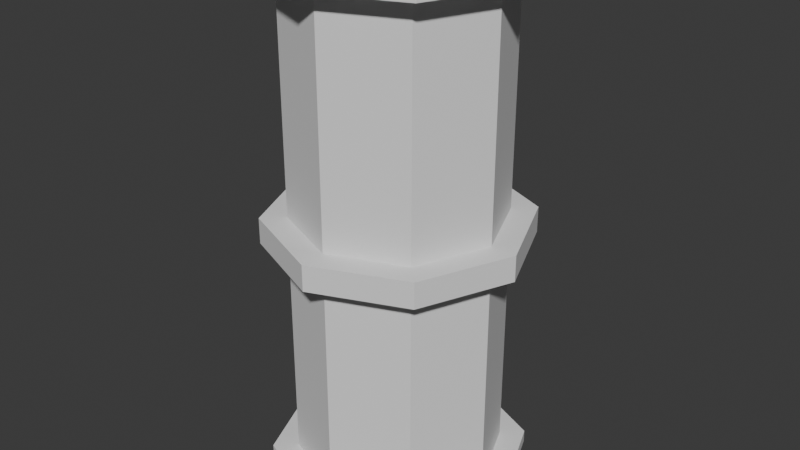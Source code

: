 # Source: pipe_thin_v.blend  (saved by Blender 4.2.66; exported with 4.5.12 LTS)
import bpy
from mathutils import Matrix  # noqa: F401  (used for matrix-valued properties, if any)

bpy.ops.wm.read_factory_settings(use_empty=True)
scene = bpy.context.scene
scene.name = 'Scene'

# ---- world
world_world = bpy.data.worlds.new('World'); scene.world = world_world
world_world.use_nodes = True; world_world.node_tree.nodes.clear()
_N = world_world.node_tree.nodes; _L = world_world.node_tree.links
n0 = _N.new('ShaderNodeOutputWorld'); n0.name = 'World Output'; n0.location = (300, 300)
n1 = _N.new('ShaderNodeBackground'); n1.name = 'Background'; n1.location = (10, 300)
n1.inputs[0].default_value = (0.05088, 0.05088, 0.05088, 1.0)
_L.new(n1.outputs[0], n0.inputs[0])
n0.is_active_output = True
world_world.color = (0.05088, 0.05088, 0.05088)
world_world.sun_shadow_jitter_overblur = 0.0

# ---- meshes
me_cylinder = bpy.data.meshes.new('Cylinder')
me_cylinder.from_pydata([(0.0, 0.4, -0.95), (0.0, 0.5, 0.95), (0.0, 0.5, -1.0), (0.0, 0.5, -0.05), (0.0, 0.4, -0.05), (0.0, 0.5, 1.0), (0.0, 0.5, -0.95), (0.0, 0.5, 0.05), (0.0, 0.4, 0.05), (0.3536, 0.3536, 0.95), (0.3536, 0.3536, -1.0), (0.3536, 0.3536, -0.05), (0.0, 0.4, 0.95), (0.3536, 0.3536, 1.0), (0.3536, 0.3536, -0.95), (0.3536, 0.3536, 0.05), (0.5, 0.0, 0.95), (0.2828, 0.2828, 0.05), (0.5, 0.0, -0.05), (0.5, 0.0, -1.0), (0.2828, 0.2828, 0.95), (0.5, 0.0, 0.05), (0.5, 0.0, 1.0), (0.5, 0.0, -0.95), (0.2828, 0.2828, -0.95), (0.3536, -0.3536, -0.05), (0.3536, -0.3536, 0.95), (0.3536, -0.3536, -1.0), (0.2828, 0.2828, -0.05), (0.3536, -0.3536, 0.05), (0.3536, -0.3536, 1.0), (0.3536, -0.3536, -0.95), (0.0, -0.5, -0.05), (0.0, -0.5, -1.0), (0.4, 0.0, -0.95), (0.0, -0.5, 0.95), (0.0, -0.5, 1.0), (0.0, -0.5, -0.95), (0.4, 0.0, -0.05), (0.0, -0.5, 0.05), (-0.3536, -0.3536, -0.05), (-0.3536, -0.3536, -1.0), (0.4, 0.0, 0.05), (-0.3536, -0.3536, 0.95), (0.4, 0.0, 0.95), (-0.3536, -0.3536, 0.05), (-0.3536, -0.3536, 1.0), (-0.3536, -0.3536, -0.95), (-0.5, 0.0, -1.0), (0.2828, -0.2828, -0.95), (-0.5, 0.0, -0.05), (-0.5, 0.0, 0.95), (-0.5, 0.0, -0.95), (0.2828, -0.2828, -0.05), (-0.5, 0.0, 0.05), (-0.5, 0.0, 1.0), (-0.3536, 0.3536, -0.05), (-0.3536, 0.3536, -1.0), (0.2828, -0.2828, 0.05), (-0.3536, 0.3536, 0.95), (-0.3536, 0.3536, -0.95), (0.2828, -0.2828, 0.95), (-0.3536, 0.3536, 1.0), (-0.3536, 0.3536, 0.05), (0.0, -0.4, -0.95), (0.0, -0.4, -0.05), (0.0, -0.4, 0.05), (0.0, -0.4, 0.95), (-0.2828, -0.2828, -0.95), (-0.2828, -0.2828, -0.05), (-0.2828, -0.2828, 0.05), (-0.2828, -0.2828, 0.95), (-0.4, 0.0, 0.05), (-0.4, 0.0, 0.95), (-0.4, 0.0, -0.95), (-0.4, 0.0, -0.05), (-0.2828, 0.2828, 0.05), (-0.2828, 0.2828, 0.95), (-0.2828, 0.2828, -0.95), (-0.2828, 0.2828, -0.05)], [], [(8, 12, 20, 17), (0, 4, 28, 24), (24, 28, 38, 34), (17, 20, 44, 42), (42, 44, 61, 58), (34, 38, 53, 49), (49, 53, 65, 64), (58, 61, 67, 66), (66, 67, 71, 70), (64, 65, 69, 68), (69, 75, 74, 68), (71, 73, 72, 70), (78, 74, 75, 79), (72, 73, 77, 76), (79, 4, 0, 78), (77, 12, 8, 76), (2, 6, 14, 10), (10, 14, 23, 19), (19, 23, 31, 27), (27, 31, 37, 33), (33, 37, 47, 41), (41, 47, 52, 48), (23, 34, 49, 31), (64, 68, 47, 37), (48, 52, 60, 57), (57, 60, 6, 2), (2, 10, 19, 27, 33, 41, 48, 57), (3, 7, 15, 11), (11, 15, 21, 18), (18, 21, 29, 25), (25, 29, 39, 32), (32, 39, 45, 40), (40, 45, 54, 50), (21, 42, 58, 29), (66, 70, 45, 39), (50, 54, 63, 56), (56, 63, 7, 3), (3, 11, 28, 4), (18, 38, 28, 11), (1, 5, 13, 9), (9, 13, 22, 16), (16, 22, 30, 26), (26, 30, 36, 35), (35, 36, 46, 43), (43, 46, 55, 51), (36, 30, 22, 13, 5, 62, 55, 46), (51, 55, 62, 59), (59, 62, 5, 1), (1, 9, 20, 12), (16, 44, 20, 9), (35, 43, 71, 67), (7, 8, 17, 42, 21, 15), (32, 40, 69, 65), (14, 24, 34, 23), (6, 0, 24, 14), (76, 8, 7, 63), (78, 0, 6, 60), (74, 78, 60, 52), (72, 76, 63, 54), (70, 72, 54, 45), (68, 74, 52, 47), (58, 66, 39, 29), (49, 64, 37, 31), (26, 35, 67, 61), (25, 32, 65, 53), (18, 25, 53, 38), (16, 26, 61, 44), (59, 1, 12, 77), (56, 3, 4, 79), (50, 56, 79, 75), (51, 59, 77, 73), (43, 51, 73, 71), (40, 50, 75, 69)])
_uv = me_cylinder.uv_layers.new(name='UVMap')
_uv.uv.foreach_set('vector', [0.3177, 0.7521, 0.07679, 0.7693, 0.04922, 0.6882, 0.3237, 0.6647, 0.6404, 0.7686, 0.4031, 0.7502, 0.3965, 0.6666, 0.6702, 0.6797, 0.6702, 0.6797, 0.3965, 0.6666, 0.4043, 0.5805, 0.686, 0.5879, 0.3237, 0.6647, 0.04922, 0.6882, 0.04534, 0.5931, 0.3275, 0.5777, 0.3275, 0.5777, 0.04534, 0.5931, 0.04195, 0.4952, 0.3327, 0.4919, 0.686, 0.5879, 0.4043, 0.5805, 0.4024, 0.4944, 0.6964, 0.499, 0.6964, 0.499, 0.4024, 0.4944, 0.4025, 0.4106, 0.6967, 0.4099, 0.3327, 0.4919, 0.04195, 0.4952, 0.0468, 0.4007, 0.3306, 0.4082, 0.3306, 0.4082, 0.0468, 0.4007, 0.05533, 0.31, 0.3299, 0.3243, 0.6967, 0.4099, 0.4025, 0.4106, 0.4017, 0.3255, 0.6958, 0.3165, 0.4017, 0.3255, 0.3974, 0.2415, 0.6868, 0.2205, 0.6958, 0.3165, 0.05533, 0.31, 0.06463, 0.2253, 0.3274, 0.2419, 0.3299, 0.3243, 0.6646, 0.1233, 0.6868, 0.2205, 0.3974, 0.2415, 0.3911, 0.1612, 0.3274, 0.2419, 0.06463, 0.2253, 0.07777, 0.1491, 0.3239, 0.1629, 0.3911, 0.1612, 0.3889, 0.08047, 0.6229, 0.03261, 0.6646, 0.1233, 0.07777, 0.1491, 0.09895, 0.08278, 0.3153, 0.08464, 0.3239, 0.1629, 0.6786, 0.7934, 0.6649, 0.7891, 0.6983, 0.6855, 0.7113, 0.6886, 0.7113, 0.6886, 0.6983, 0.6855, 0.7119, 0.59, 0.7248, 0.5915, 0.7248, 0.5915, 0.7119, 0.59, 0.718, 0.5003, 0.7304, 0.5011, 0.7304, 0.5011, 0.718, 0.5003, 0.7224, 0.4113, 0.7353, 0.4118, 0.7353, 0.4118, 0.7224, 0.4113, 0.7229, 0.3165, 0.7365, 0.3162, 0.7365, 0.3162, 0.7229, 0.3165, 0.7152, 0.2175, 0.7294, 0.2157, 0.7119, 0.59, 0.686, 0.5879, 0.6964, 0.499, 0.718, 0.5003, 0.6967, 0.4099, 0.6958, 0.3165, 0.7229, 0.3165, 0.7224, 0.4113, 0.7294, 0.2157, 0.7152, 0.2175, 0.6942, 0.1145, 0.7091, 0.1101, 0.7091, 0.1101, 0.6942, 0.1145, 0.6465, 0.006991, 0.6627, -1.128e-08, 0.8137, 0.2635, 0.7365, 0.1863, 0.7365, 0.07717, 0.8137, -1.174e-09, 0.9228, -1.071e-08, 1.0, 0.07717, 1.0, 0.1863, 0.9228, 0.2635, 0.3761, 0.7638, 0.3456, 0.7646, 0.3498, 0.6649, 0.3743, 0.6665, 0.3743, 0.6665, 0.3498, 0.6649, 0.3517, 0.5776, 0.3765, 0.5795, 0.3765, 0.5795, 0.3517, 0.5776, 0.3532, 0.4922, 0.378, 0.4933, 0.378, 0.4933, 0.3532, 0.4922, 0.3541, 0.409, 0.3786, 0.4096, 0.3786, 0.4096, 0.3541, 0.409, 0.3534, 0.3249, 0.3777, 0.3251, 0.3777, 0.3251, 0.3534, 0.3249, 0.3505, 0.2421, 0.3742, 0.2418, 0.3517, 0.5776, 0.3275, 0.5777, 0.3327, 0.4919, 0.3532, 0.4922, 0.3306, 0.4082, 0.3299, 0.3243, 0.3534, 0.3249, 0.3541, 0.409, 0.3742, 0.2418, 0.3505, 0.2421, 0.3474, 0.162, 0.3698, 0.1615, 0.3698, 0.1615, 0.3474, 0.162, 0.34, 0.07231, 0.3677, 0.0716, 0.3761, 0.7638, 0.3743, 0.6665, 0.3965, 0.6666, 0.4031, 0.7502, 0.3765, 0.5795, 0.4043, 0.5805, 0.3965, 0.6666, 0.3743, 0.6665, 0.05446, 0.789, 0.04015, 0.7934, 0.0114, 0.6956, 0.02518, 0.6931, 0.02518, 0.6931, 0.0114, 0.6956, 5.95e-08, 0.5951, 0.01404, 0.5946, 0.01404, 0.5946, 5.95e-08, 0.5951, 0.0004274, 0.4928, 0.01422, 0.4934, 0.01422, 0.4934, 0.0004274, 0.4928, 0.00747, 0.3961, 0.02053, 0.3974, 0.02053, 0.3974, 0.00747, 0.3961, 0.01813, 0.3043, 0.03045, 0.306, 0.03045, 0.306, 0.01813, 0.3043, 0.03077, 0.2183, 0.0421, 0.2205, 0.8137, 0.2635, 0.9228, 0.2635, 1.0, 0.3406, 1.0, 0.4498, 0.9228, 0.5269, 0.8137, 0.5269, 0.7365, 0.4498, 0.7365, 0.3406, 0.0421, 0.2205, 0.03077, 0.2183, 0.04878, 0.1403, 0.05863, 0.1432, 0.05863, 0.1432, 0.04878, 0.1403, 0.07548, 0.06691, 0.08507, 0.0704, 0.05446, 0.789, 0.02518, 0.6931, 0.04922, 0.6882, 0.07679, 0.7693, 0.01404, 0.5946, 0.04534, 0.5931, 0.04922, 0.6882, 0.02518, 0.6931, 0.02053, 0.3974, 0.03045, 0.306, 0.05533, 0.31, 0.0468, 0.4007, 0.3456, 0.7646, 0.3177, 0.7521, 0.3237, 0.6647, 0.3275, 0.5777, 0.3517, 0.5776, 0.3498, 0.6649, 0.3786, 0.4096, 0.3777, 0.3251, 0.4017, 0.3255, 0.4025, 0.4106, 0.6983, 0.6855, 0.6702, 0.6797, 0.686, 0.5879, 0.7119, 0.59, 0.6649, 0.7891, 0.6404, 0.7686, 0.6702, 0.6797, 0.6983, 0.6855, 0.3239, 0.1629, 0.3153, 0.08464, 0.34, 0.07231, 0.3474, 0.162, 0.6646, 0.1233, 0.6229, 0.03261, 0.6465, 0.006991, 0.6942, 0.1145, 0.6868, 0.2205, 0.6646, 0.1233, 0.6942, 0.1145, 0.7152, 0.2175, 0.3274, 0.2419, 0.3239, 0.1629, 0.3474, 0.162, 0.3505, 0.2421, 0.3299, 0.3243, 0.3274, 0.2419, 0.3505, 0.2421, 0.3534, 0.3249, 0.6958, 0.3165, 0.6868, 0.2205, 0.7152, 0.2175, 0.7229, 0.3165, 0.3327, 0.4919, 0.3306, 0.4082, 0.3541, 0.409, 0.3532, 0.4922, 0.6964, 0.499, 0.6967, 0.4099, 0.7224, 0.4113, 0.718, 0.5003, 0.01422, 0.4934, 0.02053, 0.3974, 0.0468, 0.4007, 0.04195, 0.4952, 0.378, 0.4933, 0.3786, 0.4096, 0.4025, 0.4106, 0.4024, 0.4944, 0.3765, 0.5795, 0.378, 0.4933, 0.4024, 0.4944, 0.4043, 0.5805, 0.01404, 0.5946, 0.01422, 0.4934, 0.04195, 0.4952, 0.04534, 0.5931, 0.05863, 0.1432, 0.08507, 0.0704, 0.09895, 0.08278, 0.07777, 0.1491, 0.3698, 0.1615, 0.3677, 0.0716, 0.3889, 0.08047, 0.3911, 0.1612, 0.3742, 0.2418, 0.3698, 0.1615, 0.3911, 0.1612, 0.3974, 0.2415, 0.0421, 0.2205, 0.05863, 0.1432, 0.07777, 0.1491, 0.06463, 0.2253, 0.03045, 0.306, 0.0421, 0.2205, 0.06463, 0.2253, 0.05533, 0.31, 0.3777, 0.3251, 0.3742, 0.2418, 0.3974, 0.2415, 0.4017, 0.3255])
me_cylinder.update()

# ---- objects
ob_cylinder = bpy.data.objects.new('Cylinder', me_cylinder)

# ---- transforms, parenting, visibility, modifiers, constraints
ob_cylinder.location = (0.0, 0.0, 0.0)

# ---- collection membership
scene.collection.objects.link(ob_cylinder)

# ---- scene / render settings (as saved in the file)
scene.frame_start = 1; scene.frame_end = 250; scene.frame_set(1)
scene.render.engine = 'BLENDER_EEVEE_NEXT'
bpy.context.view_layer.update()

# ---- added for rendering (the .blend has no active camera and no usable light): camera, sun
cam_auto = bpy.data.cameras.new('AutoCamera')
cam_auto.lens = 50.0
cam_auto.sensor_width = 36.0
cam_auto.clip_end = 1000.0
ob_auto_camera = bpy.data.objects.new('AutoCamera', cam_auto)
scene.collection.objects.link(ob_auto_camera)
ob_auto_camera.location = (2.26633, -2.71959, 1.81306)
ob_auto_camera.rotation_euler = (1.09748, -7.21219e-08, 0.694738)
scene.camera = ob_auto_camera
light_auto_sun = bpy.data.lights.new('AutoSun', 'SUN')
light_auto_sun.energy = 3.0
light_auto_sun.angle = 0.0523599
ob_auto_sun = bpy.data.objects.new('AutoSun', light_auto_sun)
scene.collection.objects.link(ob_auto_sun)
ob_auto_sun.rotation_euler = (0.872665, 0.174533, 0.523599)
bpy.context.view_layer.update()
